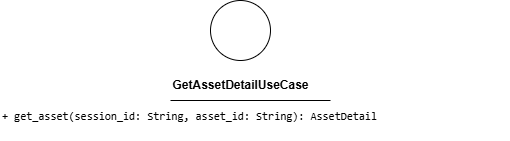

The diagram above was exported from draw.io. Its source (the exported page's mxGraphModel, read from the mxfile embedded in the PNG):
<mxGraphModel dx="1205" dy="901" grid="1" gridSize="10" guides="1" tooltips="1" connect="1" arrows="1" fold="1" page="1" pageScale="1" pageWidth="850" pageHeight="1100" math="0" shadow="0">
  <root>
    <mxCell id="0" />
    <mxCell id="1" parent="0" />
    <mxCell id="2" value="" style="ellipse;whiteSpace=wrap;html=1;aspect=fixed;" parent="1" vertex="1">
      <mxGeometry x="90" y="330" width="60" height="60" as="geometry" />
    </mxCell>
    <mxCell id="3" value="&lt;b&gt;GetAssetDetailUseCase&lt;/b&gt;" style="text;html=1;align=center;verticalAlign=middle;resizable=0;points=[];autosize=1;strokeColor=none;fillColor=none;" parent="1" vertex="1">
      <mxGeometry x="40" y="400" width="160" height="30" as="geometry" />
    </mxCell>
    <mxCell id="4" value="" style="endArrow=none;html=1;" parent="1" edge="1">
      <mxGeometry width="50" height="50" relative="1" as="geometry">
        <mxPoint x="50" y="430" as="sourcePoint" />
        <mxPoint x="210" y="430" as="targetPoint" />
        <Array as="points">
          <mxPoint x="130" y="430" />
        </Array>
      </mxGeometry>
    </mxCell>
    <mxCell id="5" value="&lt;div style=&quot;font-family: Consolas, &amp;quot;Courier New&amp;quot;, monospace; font-weight: normal; line-height: 19px; white-space: pre;&quot;&gt;&lt;div style=&quot;&quot;&gt;&lt;span style=&quot;background-color: rgb(255, 255, 255);&quot;&gt;&lt;font style=&quot;color: rgb(0, 0, 0); font-size: 11px;&quot;&gt;+ get_asset(session_id: String, asset_id: String): AssetDetail&lt;/font&gt;&lt;/span&gt;&lt;/div&gt;&lt;/div&gt;" style="text;whiteSpace=wrap;html=1;" vertex="1" parent="1">
      <mxGeometry x="-120" y="430" width="510" height="40" as="geometry" />
    </mxCell>
  </root>
</mxGraphModel>